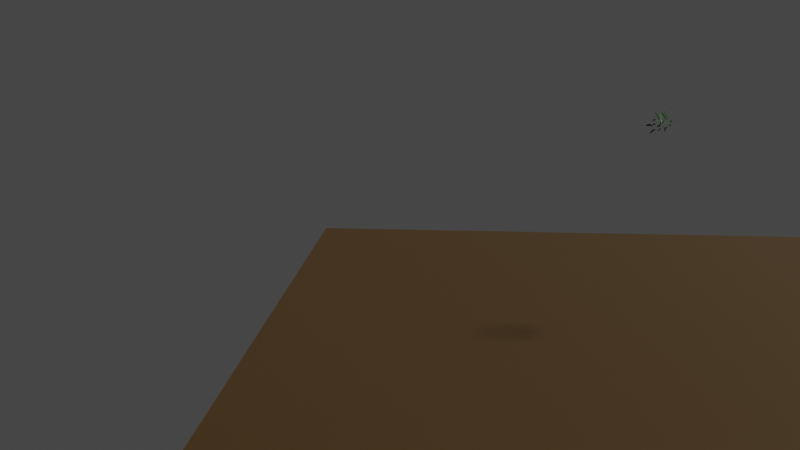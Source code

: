# Source: Grass.blend  (saved by Blender 2.80.75; exported with 4.5.12 LTS)
import bpy
from mathutils import Matrix  # noqa: F401  (used for matrix-valued properties, if any)

bpy.ops.wm.read_factory_settings(use_empty=True)
scene = bpy.context.scene
scene.name = 'Scene'

# ---- collections
col_collection = bpy.data.collections.new('Collection'); scene.collection.children.link(col_collection)

# ---- materials (node trees are filled in below, after node groups)
mat_material_002 = bpy.data.materials.new('Material.002')
mat_material_002.use_transparent_shadow = False
mat_material_001 = bpy.data.materials.new('Material.001')
mat_material_001.use_transparent_shadow = False

# ---- material node trees
mat_material_002.use_nodes = True; mat_material_002.node_tree.nodes.clear()
_N = mat_material_002.node_tree.nodes; _L = mat_material_002.node_tree.links
n0 = _N.new('ShaderNodeOutputMaterial'); n0.name = 'Material Output'; n0.location = (300, 300)
n1 = _N.new('ShaderNodeBsdfPrincipled'); n1.name = 'Principled BSDF'; n1.location = (10, 300)
n1.distribution = 'GGX'
n1.subsurface_method = 'BURLEY'
n1.inputs[0].default_value = (0.02719, 0.01323, 0.004308, 1.0)
n1.inputs[2].default_value = 0.8083
n1.inputs[3].default_value = 1.45
n1.inputs[13].default_value = 0.1917
n1.inputs[27].default_value = (0.0, 0.0, 0.0, 1.0)
n1.inputs[28].default_value = 1.0
_L.new(n1.outputs[0], n0.inputs[0])
n0.is_active_output = True
mat_material_001.use_nodes = True; mat_material_001.node_tree.nodes.clear()
_N = mat_material_001.node_tree.nodes; _L = mat_material_001.node_tree.links
n0 = _N.new('ShaderNodeOutputMaterial'); n0.name = 'Material Output'; n0.location = (300, 300)
n1 = _N.new('ShaderNodeBsdfPrincipled'); n1.name = 'Principled BSDF'; n1.location = (10, 300)
n1.distribution = 'GGX'
n1.subsurface_method = 'BURLEY'
n1.inputs[0].default_value = (0.003324, 0.0578, 0.0, 1.0)
n1.inputs[3].default_value = 1.45
n1.inputs[27].default_value = (0.0, 0.0, 0.0, 1.0)
n1.inputs[28].default_value = 1.0
_L.new(n1.outputs[0], n0.inputs[0])
n0.is_active_output = True

# ---- world
world_world = bpy.data.worlds.new('World'); scene.world = world_world
world_world.use_nodes = True; world_world.node_tree.nodes.clear()
_N = world_world.node_tree.nodes; _L = world_world.node_tree.links
n0 = _N.new('ShaderNodeOutputWorld'); n0.name = 'World Output'; n0.location = (300, 300)
n1 = _N.new('ShaderNodeBackground'); n1.name = 'Background'; n1.location = (10, 300)
n1.inputs[0].default_value = (0.05088, 0.05088, 0.05088, 1.0)
_L.new(n1.outputs[0], n0.inputs[0])
n0.is_active_output = True
world_world.color = (0.05088, 0.05088, 0.05088)
world_world.use_sun_shadow = False
world_world.sun_shadow_jitter_overblur = 0.0

# ---- cameras
cam_camera = bpy.data.cameras.new('Camera')
cam_camera.clip_end = 100.0
cam_camera.ortho_scale = 7.314

# ---- lights
light_light = bpy.data.lights.new('Light', 'SUN')
light_light.color = (1.0, 0.9905, 0.7373)
light_light.transmission_factor = 0.0
light_light.angle = 0.1993
light_light.energy = 5.0
light_light.shadow_soft_size = 0.1
light_light.shadow_cascade_max_distance = 1000.0

# ---- meshes
me_plane = bpy.data.meshes.new('Plane')
me_plane.from_pydata([(-1.0, -1.0, 0.0), (1.0, -1.0, 0.0), (-1.0, 1.0, 0.0), (1.0, 1.0, 0.0)], [], [(0, 1, 3, 2)])
_uv = me_plane.uv_layers.new(name='UVMap')
_uv.uv.foreach_set('vector', [0.0, 0.0, 1.0, 0.0, 1.0, 1.0, 0.0, 1.0])
me_plane.materials.append(mat_material_002)
me_plane.use_remesh_preserve_volume = False
me_plane.use_remesh_preserve_attributes = False
me_plane.use_mirror_vertex_groups = False
me_plane.update()
me_plane_001 = bpy.data.meshes.new('Plane.001')
me_plane_001.from_pydata([(0.1, 0.00438, 0.06951), (0.1617, 0.00438, 0.06951), (0.1, 0.4084, 0.05424), (0.1617, 0.4084, 0.05424), (0.1082, 0.5885, 0.01148), (0.1535, 0.5885, 0.01148), (0.1264, 0.7083, -0.02423), (0.1353, 0.7083, -0.02423), (0.1, 0.2811, 0.06951), (0.1617, 0.2811, 0.06951), (0.1, 0.1428, 0.06951), (0.1617, 0.1428, 0.06951), (0.1961, -0.001438, 0.1889), (0.1633, -0.001438, 0.1783), (0.163, 0.3508, 0.2909), (0.1302, 0.3508, 0.2803), (0.145, 0.5079, 0.3315), (0.121, 0.5079, 0.3237), (0.1321, 0.6123, 0.3385), (0.1274, 0.6123, 0.3369), (0.1753, 0.2398, 0.2528), (0.1426, 0.2398, 0.2422), (1.034, 0.6123, -0.04836), (1.039, 0.6123, -0.04836), (0.2477, 0.008352, 0.1081), (0.2926, 0.008352, 0.146), (0.2831, 0.4584, 0.06606), (0.3281, 0.4584, 0.1039), (0.3273, 0.659, 0.02568), (0.3604, 0.659, 0.0535), (0.3827, 0.7924, -0.01677), (0.3954, 0.7924, -0.01133), (0.2616, 0.3166, 0.09158), (0.3066, 0.3166, 0.1294), (0.1472, 0.04516, 0.1706), (0.1175, 0.04516, 0.1534), (0.08768, 0.3974, 0.2931), (0.05789, 0.3974, 0.2758), (0.0673, 0.5544, 0.2993), (0.04541, 0.5544, 0.2866), (0.05899, 0.6589, 0.2731), (0.05472, 0.6589, 0.2706), (0.1088, 0.2864, 0.2533), (0.07899, 0.2864, 0.236), (0.217, -0.001438, 0.0373), (0.245, -0.001438, 0.05747), (0.2798, 0.3508, -0.0496), (0.3077, 0.3508, -0.02943), (0.3094, 0.5079, -0.08273), (0.3299, 0.5079, -0.0679), (0.3223, 0.6123, -0.08539), (0.3294, 0.6123, -0.08249), (0.2564, 0.2398, -0.01714), (0.2843, 0.2398, 0.003026), (-0.1225, 0.00438, 0.136), (-0.06756, 0.00438, 0.1079), (-0.1294, 0.4084, 0.1224), (-0.07452, 0.4084, 0.09429), (-0.1416, 0.5885, 0.0806), (-0.1013, 0.5885, 0.05994), (-0.1467, 0.7083, 0.0405), (-0.1287, 0.7083, 0.03646), (-0.1225, 0.2811, 0.136), (-0.06756, 0.2811, 0.1079), (-0.1225, 0.1428, 0.136), (-0.06756, 0.1428, 0.1079), (0.02658, 0.008352, 0.1031), (0.08382, 0.008352, 0.1164), (0.03898, 0.4584, 0.04951), (0.09621, 0.4584, 0.06275), (0.05994, 0.659, -0.006574), (0.102, 0.659, 0.003157), (0.08613, 0.7924, -0.07099), (0.1074, 0.7924, -0.06909), (0.03146, 0.3166, 0.08202), (0.08869, 0.3166, 0.09526), (0.003491, 0.00438, -0.008306), (0.05841, 0.00438, -0.04363), (-0.003466, 0.4084, -0.02541), (0.05145, 0.4084, -0.06073), (-0.01567, 0.5885, -0.07795), (0.0247, 0.5885, -0.1039), (-0.01569, 0.7083, -0.1284), (-0.007801, 0.7083, -0.1334), (0.003491, 0.2811, -0.008306), (0.05841, 0.2811, -0.04363), (0.003491, 0.1428, -0.008306), (0.05841, 0.1428, -0.04363), (0.1526, 0.008352, -0.04964), (0.2098, 0.008352, -0.03299), (0.165, 0.4584, -0.117), (0.2222, 0.4584, -0.1004), (0.1859, 0.659, -0.1876), (0.228, 0.659, -0.1753), (0.2158, 0.7924, -0.2686), (0.2297, 0.7924, -0.2662), (0.1574, 0.3166, -0.07616), (0.2147, 0.3166, -0.05951), (-0.1177, 0.00438, 0.02201), (-0.06419, 0.00438, -0.008713), (-0.1253, 0.4084, 0.008762), (-0.0718, 0.4084, -0.02196), (-0.1395, 0.5885, -0.03239), (-0.1002, 0.5885, -0.05497), (-0.1493, 0.7083, -0.07244), (-0.1259, 0.7083, -0.07685), (-0.1177, 0.2811, 0.02201), (-0.06419, 0.2811, -0.008713), (-0.1177, 0.1428, 0.02201), (-0.06419, 0.1428, -0.008713), (0.02508, -0.001438, 0.0777), (-0.008623, -0.001438, 0.0848), (0.0472, 0.3508, 0.1826), (0.01349, 0.3508, 0.1897), (0.05184, 0.5079, 0.2267), (0.02707, 0.5079, 0.232), (0.04407, 0.6123, 0.2393), (0.03923, 0.6123, 0.2403), (0.03894, 0.2398, 0.1434), (0.005234, 0.2398, 0.1505), (-0.03224, -0.001438, -0.06421), (0.002016, -0.001438, -0.06062), (-0.02109, 0.3508, -0.1708), (0.01317, 0.3508, -0.1672), (-0.01195, 0.5079, -0.2143), (0.01323, 0.5079, -0.2116), (-0.0007168, 0.6123, -0.2238), (0.004201, 0.6123, -0.2233), (-0.02525, 0.2398, -0.131), (0.009004, 0.2398, -0.1274), (-0.2401, 0.00438, 0.002594), (-0.2101, 0.00438, -0.05539), (-0.2547, 0.4084, -0.00877), (-0.2246, 0.4084, -0.06676), (-0.2914, 0.5885, -0.04826), (-0.2694, 0.5885, -0.09088), (-0.3216, 0.7083, -0.09197), (-0.3072, 0.7083, -0.1003), (-0.2401, 0.2811, 0.002594), (-0.2101, 0.2811, -0.05539), (-0.2401, 0.1428, 0.002594), (-0.2101, 0.1428, -0.05539), (-0.1315, 0.008352, -0.1075), (-0.07353, 0.008352, -0.1216), (-0.1543, 0.4584, -0.1721), (-0.09635, 0.4584, -0.1862), (-0.1712, 0.659, -0.2437), (-0.1286, 0.659, -0.254), (-0.189, 0.7924, -0.3302), (-0.169, 0.7924, -0.3323), (-0.1404, 0.3166, -0.1329), (-0.08251, 0.3166, -0.147), (-0.02008, 0.04516, 0.1602), (-0.04987, 0.04516, 0.143), (-0.07964, 0.3974, 0.2827), (-0.1094, 0.3974, 0.2654), (-0.1, 0.5544, 0.2889), (-0.1219, 0.5544, 0.2762), (-0.1083, 0.6589, 0.2627), (-0.1126, 0.6589, 0.2602), (-0.05854, 0.2864, 0.2429), (-0.08833, 0.2864, 0.2256)], [(22, 23)], [(8, 9, 3, 2), (2, 3, 5, 4), (4, 5, 7, 6), (10, 11, 9, 8), (0, 1, 11, 10), (20, 21, 15, 14), (14, 15, 17, 16), (16, 17, 19, 18), (12, 13, 21, 20), (32, 33, 27, 26), (26, 27, 29, 28), (28, 29, 31, 30), (24, 25, 33, 32), (42, 43, 37, 36), (36, 37, 39, 38), (38, 39, 41, 40), (34, 35, 43, 42), (52, 53, 47, 46), (46, 47, 49, 48), (48, 49, 51, 50), (44, 45, 53, 52), (62, 63, 57, 56), (56, 57, 59, 58), (58, 59, 61, 60), (64, 65, 63, 62), (54, 55, 65, 64), (74, 75, 69, 68), (68, 69, 71, 70), (70, 71, 73, 72), (66, 67, 75, 74), (84, 85, 79, 78), (78, 79, 81, 80), (80, 81, 83, 82), (86, 87, 85, 84), (76, 77, 87, 86), (96, 97, 91, 90), (90, 91, 93, 92), (92, 93, 95, 94), (88, 89, 97, 96), (106, 107, 101, 100), (100, 101, 103, 102), (102, 103, 105, 104), (108, 109, 107, 106), (98, 99, 109, 108), (118, 119, 113, 112), (112, 113, 115, 114), (114, 115, 117, 116), (110, 111, 119, 118), (128, 129, 123, 122), (122, 123, 125, 124), (124, 125, 127, 126), (120, 121, 129, 128), (138, 139, 133, 132), (132, 133, 135, 134), (134, 135, 137, 136), (140, 141, 139, 138), (130, 131, 141, 140), (150, 151, 145, 144), (144, 145, 147, 146), (146, 147, 149, 148), (142, 143, 151, 150), (160, 161, 155, 154), (154, 155, 157, 156), (156, 157, 159, 158), (152, 153, 161, 160)])
me_plane_001.polygons.foreach_set('use_smooth', [True] * 65)
_uv = me_plane_001.uv_layers.new(name='UVMap')
_uv.uv.foreach_set('vector', [0.0, 0.6849, 1.0, 0.6849, 1.0, 1.0, 0.0, 1.0, 0.0, 1.0, 1.0, 1.0, 1.0, 1.0, 0.0, 1.0, 0.0, 1.0, 1.0, 1.0, 1.0, 1.0, 0.0, 1.0, 0.0, 0.3424, 1.0, 0.3424, 1.0, 0.6849, 0.0, 0.6849, 0.0, 0.0, 1.0, 0.0, 1.0, 0.3424, 0.0, 0.3424, 0.0, 0.6849, 1.0, 0.6849, 1.0, 1.0, 0.0, 1.0, 0.0, 1.0, 1.0, 1.0, 1.0, 1.0, 0.0, 1.0, 0.0, 1.0, 1.0, 1.0, 1.0, 1.0, 0.0, 1.0, 0.0, 0.0, 1.0, 0.0, 1.0, 0.6849, 0.0, 0.6849, 0.0, 0.6849, 1.0, 0.6849, 1.0, 1.0, 0.0, 1.0, 0.0, 1.0, 1.0, 1.0, 1.0, 1.0, 0.0, 1.0, 0.0, 1.0, 1.0, 1.0, 1.0, 1.0, 0.0, 1.0, 0.0, 0.0, 1.0, 0.0, 1.0, 0.6849, 0.0, 0.6849, 0.0, 0.6849, 1.0, 0.6849, 1.0, 1.0, 0.0, 1.0, 0.0, 1.0, 1.0, 1.0, 1.0, 1.0, 0.0, 1.0, 0.0, 1.0, 1.0, 1.0, 1.0, 1.0, 0.0, 1.0, 0.0, 0.0, 1.0, 0.0, 1.0, 0.6849, 0.0, 0.6849, 0.0, 0.6849, 1.0, 0.6849, 1.0, 1.0, 0.0, 1.0, 0.0, 1.0, 1.0, 1.0, 1.0, 1.0, 0.0, 1.0, 0.0, 1.0, 1.0, 1.0, 1.0, 1.0, 0.0, 1.0, 0.0, 0.0, 1.0, 0.0, 1.0, 0.6849, 0.0, 0.6849, 0.0, 0.6849, 1.0, 0.6849, 1.0, 1.0, 0.0, 1.0, 0.0, 1.0, 1.0, 1.0, 1.0, 1.0, 0.0, 1.0, 0.0, 1.0, 1.0, 1.0, 1.0, 1.0, 0.0, 1.0, 0.0, 0.3424, 1.0, 0.3424, 1.0, 0.6849, 0.0, 0.6849, 0.0, 0.0, 1.0, 0.0, 1.0, 0.3424, 0.0, 0.3424, 0.0, 0.6849, 1.0, 0.6849, 1.0, 1.0, 0.0, 1.0, 0.0, 1.0, 1.0, 1.0, 1.0, 1.0, 0.0, 1.0, 0.0, 1.0, 1.0, 1.0, 1.0, 1.0, 0.0, 1.0, 0.0, 0.0, 1.0, 0.0, 1.0, 0.6849, 0.0, 0.6849, 0.0, 0.6849, 1.0, 0.6849, 1.0, 1.0, 0.0, 1.0, 0.0, 1.0, 1.0, 1.0, 1.0, 1.0, 0.0, 1.0, 0.0, 1.0, 1.0, 1.0, 1.0, 1.0, 0.0, 1.0, 0.0, 0.3424, 1.0, 0.3424, 1.0, 0.6849, 0.0, 0.6849, 0.0, 0.0, 1.0, 0.0, 1.0, 0.3424, 0.0, 0.3424, 0.0, 0.6849, 1.0, 0.6849, 1.0, 1.0, 0.0, 1.0, 0.0, 1.0, 1.0, 1.0, 1.0, 1.0, 0.0, 1.0, 0.0, 1.0, 1.0, 1.0, 1.0, 1.0, 0.0, 1.0, 0.0, 0.0, 1.0, 0.0, 1.0, 0.6849, 0.0, 0.6849, 0.0, 0.6849, 1.0, 0.6849, 1.0, 1.0, 0.0, 1.0, 0.0, 1.0, 1.0, 1.0, 1.0, 1.0, 0.0, 1.0, 0.0, 1.0, 1.0, 1.0, 1.0, 1.0, 0.0, 1.0, 0.0, 0.3424, 1.0, 0.3424, 1.0, 0.6849, 0.0, 0.6849, 0.0, 0.0, 1.0, 0.0, 1.0, 0.3424, 0.0, 0.3424, 0.0, 0.6849, 1.0, 0.6849, 1.0, 1.0, 0.0, 1.0, 0.0, 1.0, 1.0, 1.0, 1.0, 1.0, 0.0, 1.0, 0.0, 1.0, 1.0, 1.0, 1.0, 1.0, 0.0, 1.0, 0.0, 0.0, 1.0, 0.0, 1.0, 0.6849, 0.0, 0.6849, 0.0, 0.6849, 1.0, 0.6849, 1.0, 1.0, 0.0, 1.0, 0.0, 1.0, 1.0, 1.0, 1.0, 1.0, 0.0, 1.0, 0.0, 1.0, 1.0, 1.0, 1.0, 1.0, 0.0, 1.0, 0.0, 0.0, 1.0, 0.0, 1.0, 0.6849, 0.0, 0.6849, 0.0, 0.6849, 1.0, 0.6849, 1.0, 1.0, 0.0, 1.0, 0.0, 1.0, 1.0, 1.0, 1.0, 1.0, 0.0, 1.0, 0.0, 1.0, 1.0, 1.0, 1.0, 1.0, 0.0, 1.0, 0.0, 0.3424, 1.0, 0.3424, 1.0, 0.6849, 0.0, 0.6849, 0.0, 0.0, 1.0, 0.0, 1.0, 0.3424, 0.0, 0.3424, 0.0, 0.6849, 1.0, 0.6849, 1.0, 1.0, 0.0, 1.0, 0.0, 1.0, 1.0, 1.0, 1.0, 1.0, 0.0, 1.0, 0.0, 1.0, 1.0, 1.0, 1.0, 1.0, 0.0, 1.0, 0.0, 0.0, 1.0, 0.0, 1.0, 0.6849, 0.0, 0.6849, 0.0, 0.6849, 1.0, 0.6849, 1.0, 1.0, 0.0, 1.0, 0.0, 1.0, 1.0, 1.0, 1.0, 1.0, 0.0, 1.0, 0.0, 1.0, 1.0, 1.0, 1.0, 1.0, 0.0, 1.0, 0.0, 0.0, 1.0, 0.0, 1.0, 0.6849, 0.0, 0.6849])
me_plane_001.materials.append(mat_material_001)
me_plane_001.use_remesh_preserve_volume = False
me_plane_001.use_remesh_preserve_attributes = False
me_plane_001.use_mirror_vertex_groups = False
me_plane_001.update()

# ---- objects
ob_light = bpy.data.objects.new('Light', light_light)
ob_camera = bpy.data.objects.new('Camera', cam_camera)
ob_plane = bpy.data.objects.new('Plane', me_plane)
ob_grassplume = bpy.data.objects.new('GrassPlume', me_plane_001)

# ---- transforms, parenting, visibility, modifiers, constraints
ob_light.location = (4.076, 1.005, 5.904)
ob_light.rotation_euler = (0.6503, 0.05522, 1.866)
ob_light.lock_rotations_4d = False
ob_light.empty_display_type = 'ARROWS'
ob_light.color = (0.0, 0.0, 0.0, 0.0)
ob_light.lineart.crease_threshold = 0.0
ob_camera.location = (-4.506, -29.88, 9.601)
ob_camera.rotation_euler = (1.343, -5.267e-06, 0.08253)
ob_camera.lock_rotations_4d = False
ob_camera.empty_display_type = 'ARROWS'
ob_camera.color = (0.0, 0.0, 0.0, 0.0)
ob_camera.display_type = 'WIRE'
ob_camera.lineart.crease_threshold = 0.0
ob_plane.location = (0.0, 0.0, 0.0)
ob_plane.scale = (10.66, 10.66, 10.66)
ob_plane.lineart.crease_threshold = 0.0
_m = ob_plane.modifiers.new('ParticleSettings', 'PARTICLE_SYSTEM')
ob_grassplume.location = (0.0, 0.0, 5.494)
ob_grassplume.lineart.crease_threshold = 0.0

# ---- collection membership
col_collection.objects.link(ob_light)
col_collection.objects.link(ob_camera)
col_collection.objects.link(ob_plane)
col_collection.objects.link(ob_grassplume)

# ---- scene / render settings (as saved in the file)
scene.camera = ob_camera
scene.frame_start = 1; scene.frame_end = 250; scene.frame_set(1)
scene.render.engine = 'BLENDER_EEVEE_NEXT'
scene.cycles.use_denoising = False
scene.cycles.samples = 128
scene.cycles.sampling_pattern = 'TABULATED_SOBOL'
scene.cycles.use_adaptive_sampling = False
scene.cycles.use_light_tree = False
scene.view_settings.view_transform = 'Filmic'
bpy.context.view_layer.update()
